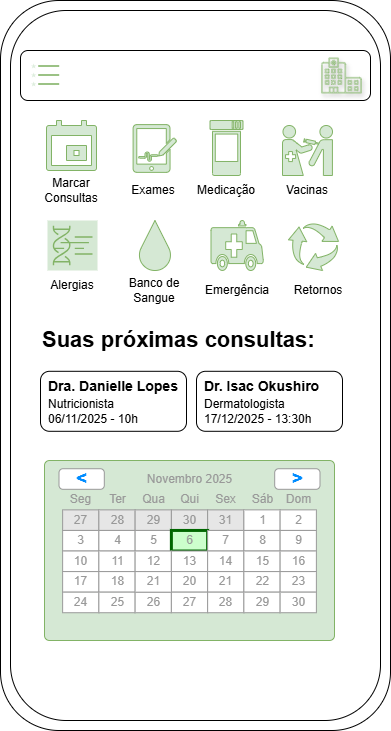

The diagram above was exported from draw.io. Its source (the exported page's mxGraphModel, read from the mxfile embedded in the PNG):
<mxGraphModel dx="1418" dy="1955" grid="1" gridSize="10" guides="1" tooltips="1" connect="1" arrows="1" fold="1" page="1" pageScale="1" pageWidth="827" pageHeight="1169" math="0" shadow="0">
  <root>
    <mxCell id="0" />
    <mxCell id="1" parent="0" />
    <mxCell id="50Gx0eePZwRnCdDe19m2-1" value="" style="rounded=1;whiteSpace=wrap;html=1;" parent="1" vertex="1">
      <mxGeometry x="219" y="-70" width="390" height="730" as="geometry" />
    </mxCell>
    <mxCell id="DYG32oTkAnfVx7niymYS-102" value="" style="rounded=1;whiteSpace=wrap;html=1;" parent="1" vertex="1">
      <mxGeometry x="229.00000000000003" y="-60" width="370" height="710" as="geometry" />
    </mxCell>
    <mxCell id="50Gx0eePZwRnCdDe19m2-3" value="" style="rounded=1;whiteSpace=wrap;html=1;" parent="1" vertex="1">
      <mxGeometry x="239" y="-20" width="350" height="50" as="geometry" />
    </mxCell>
    <mxCell id="DYG32oTkAnfVx7niymYS-1" value="Marcar Consultas" style="text;html=1;whiteSpace=wrap;strokeColor=none;fillColor=none;align=center;verticalAlign=middle;rounded=0;" parent="1" vertex="1">
      <mxGeometry x="260" y="105" width="60" height="30" as="geometry" />
    </mxCell>
    <mxCell id="DYG32oTkAnfVx7niymYS-5" value="" style="html=1;verticalLabelPosition=bottom;align=center;labelBackgroundColor=#ffffff;verticalAlign=top;strokeWidth=2;strokeColor=#82b366;shadow=0;dashed=0;shape=mxgraph.ios7.icons.most_viewed;pointerEvents=1;fillColor=#d5e8d4;opacity=80;" parent="1" vertex="1">
      <mxGeometry x="250" y="-6.399999999999999" width="28.2" height="22.8" as="geometry" />
    </mxCell>
    <mxCell id="DYG32oTkAnfVx7niymYS-7" value="" style="strokeWidth=1;shadow=0;dashed=0;align=center;html=1;shape=mxgraph.mockup.forms.rrect;rSize=5;strokeColor=#82b366;fillColor=#d5e8d4;" parent="1" vertex="1">
      <mxGeometry x="263" y="390" width="290" height="180" as="geometry" />
    </mxCell>
    <mxCell id="DYG32oTkAnfVx7niymYS-8" value="Novembro 2025" style="strokeWidth=1;shadow=0;dashed=0;align=center;html=1;shape=mxgraph.mockup.forms.anchor;fontColor=#999999;" parent="DYG32oTkAnfVx7niymYS-7" vertex="1">
      <mxGeometry x="54.37499999999999" y="8.22857142857143" width="181.25" height="20.571428571428573" as="geometry" />
    </mxCell>
    <mxCell id="DYG32oTkAnfVx7niymYS-9" value="&lt;" style="strokeWidth=1;shadow=0;dashed=0;align=center;html=1;shape=mxgraph.mockup.forms.rrect;rSize=4;strokeColor=#999999;fontColor=#008cff;fontSize=19;fontStyle=1;" parent="DYG32oTkAnfVx7niymYS-7" vertex="1">
      <mxGeometry x="14.499999999999998" y="8.22857142857143" width="45.3125" height="20.571428571428573" as="geometry" />
    </mxCell>
    <mxCell id="DYG32oTkAnfVx7niymYS-10" value="&gt;" style="strokeWidth=1;shadow=0;dashed=0;align=center;html=1;shape=mxgraph.mockup.forms.rrect;rSize=4;strokeColor=#999999;fontColor=#008cff;fontSize=19;fontStyle=1;" parent="DYG32oTkAnfVx7niymYS-7" vertex="1">
      <mxGeometry x="230.18749999999997" y="8.22857142857143" width="45.3125" height="20.571428571428573" as="geometry" />
    </mxCell>
    <mxCell id="DYG32oTkAnfVx7niymYS-11" value="Seg" style="strokeWidth=1;shadow=0;dashed=0;align=center;html=1;shape=mxgraph.mockup.forms.anchor;fontColor=#999999;" parent="DYG32oTkAnfVx7niymYS-7" vertex="1">
      <mxGeometry x="18.125" y="28.800000000000004" width="36.25" height="20.571428571428573" as="geometry" />
    </mxCell>
    <mxCell id="DYG32oTkAnfVx7niymYS-12" value="Ter" style="strokeWidth=1;shadow=0;dashed=0;align=center;html=1;shape=mxgraph.mockup.forms.anchor;fontColor=#999999;" parent="DYG32oTkAnfVx7niymYS-7" vertex="1">
      <mxGeometry x="54.37499999999999" y="28.800000000000004" width="36.25" height="20.571428571428573" as="geometry" />
    </mxCell>
    <mxCell id="DYG32oTkAnfVx7niymYS-13" value="Qua" style="strokeWidth=1;shadow=0;dashed=0;align=center;html=1;shape=mxgraph.mockup.forms.anchor;fontColor=#999999;" parent="DYG32oTkAnfVx7niymYS-7" vertex="1">
      <mxGeometry x="90.625" y="28.800000000000004" width="36.25" height="20.571428571428573" as="geometry" />
    </mxCell>
    <mxCell id="DYG32oTkAnfVx7niymYS-14" value="Qui" style="strokeWidth=1;shadow=0;dashed=0;align=center;html=1;shape=mxgraph.mockup.forms.anchor;fontColor=#999999;" parent="DYG32oTkAnfVx7niymYS-7" vertex="1">
      <mxGeometry x="126.87499999999999" y="28.800000000000004" width="36.25" height="20.571428571428573" as="geometry" />
    </mxCell>
    <mxCell id="DYG32oTkAnfVx7niymYS-15" value="Sex" style="strokeWidth=1;shadow=0;dashed=0;align=center;html=1;shape=mxgraph.mockup.forms.anchor;fontColor=#999999;" parent="DYG32oTkAnfVx7niymYS-7" vertex="1">
      <mxGeometry x="163.125" y="28.800000000000004" width="36.25" height="20.571428571428573" as="geometry" />
    </mxCell>
    <mxCell id="DYG32oTkAnfVx7niymYS-16" value="Sáb" style="strokeWidth=1;shadow=0;dashed=0;align=center;html=1;shape=mxgraph.mockup.forms.anchor;fontColor=#999999;" parent="DYG32oTkAnfVx7niymYS-7" vertex="1">
      <mxGeometry x="199.37499999999997" y="28.800000000000004" width="36.25" height="20.571428571428573" as="geometry" />
    </mxCell>
    <mxCell id="DYG32oTkAnfVx7niymYS-17" value="Dom" style="strokeWidth=1;shadow=0;dashed=0;align=center;html=1;shape=mxgraph.mockup.forms.anchor;fontColor=#999999;" parent="DYG32oTkAnfVx7niymYS-7" vertex="1">
      <mxGeometry x="235.62499999999997" y="28.800000000000004" width="36.25" height="20.571428571428573" as="geometry" />
    </mxCell>
    <mxCell id="DYG32oTkAnfVx7niymYS-18" value="27" style="strokeWidth=1;shadow=0;dashed=0;align=center;html=1;shape=mxgraph.mockup.forms.rrect;rSize=0;strokeColor=#999999;fontColor=#999999;fillColor=#E6E6E6;" parent="DYG32oTkAnfVx7niymYS-7" vertex="1">
      <mxGeometry x="18.125" y="49.371428571428574" width="36.25" height="20.571428571428573" as="geometry" />
    </mxCell>
    <mxCell id="DYG32oTkAnfVx7niymYS-19" value="28" style="strokeWidth=1;shadow=0;dashed=0;align=center;html=1;shape=mxgraph.mockup.forms.rrect;rSize=0;strokeColor=#999999;fontColor=#999999;fillColor=#E6E6E6;" parent="DYG32oTkAnfVx7niymYS-7" vertex="1">
      <mxGeometry x="54.37499999999999" y="49.371428571428574" width="36.25" height="20.571428571428573" as="geometry" />
    </mxCell>
    <mxCell id="DYG32oTkAnfVx7niymYS-20" value="29" style="strokeWidth=1;shadow=0;dashed=0;align=center;html=1;shape=mxgraph.mockup.forms.rrect;rSize=0;strokeColor=#999999;fontColor=#999999;fillColor=#E6E6E6;" parent="DYG32oTkAnfVx7niymYS-7" vertex="1">
      <mxGeometry x="90.625" y="49.371428571428574" width="36.25" height="20.571428571428573" as="geometry" />
    </mxCell>
    <mxCell id="DYG32oTkAnfVx7niymYS-21" value="30" style="strokeWidth=1;shadow=0;dashed=0;align=center;html=1;shape=mxgraph.mockup.forms.rrect;rSize=0;strokeColor=#999999;fontColor=#999999;fillColor=#E6E6E6;" parent="DYG32oTkAnfVx7niymYS-7" vertex="1">
      <mxGeometry x="126.87499999999999" y="49.371428571428574" width="36.25" height="20.571428571428573" as="geometry" />
    </mxCell>
    <mxCell id="DYG32oTkAnfVx7niymYS-22" value="31" style="strokeWidth=1;shadow=0;dashed=0;align=center;html=1;shape=mxgraph.mockup.forms.rrect;rSize=0;strokeColor=#999999;fontColor=#999999;fillColor=#E6E6E6;" parent="DYG32oTkAnfVx7niymYS-7" vertex="1">
      <mxGeometry x="163.125" y="49.371428571428574" width="36.25" height="20.571428571428573" as="geometry" />
    </mxCell>
    <mxCell id="DYG32oTkAnfVx7niymYS-23" value="1" style="strokeWidth=1;shadow=0;dashed=0;align=center;html=1;shape=mxgraph.mockup.forms.rrect;rSize=0;strokeColor=#999999;fontColor=#999999;" parent="DYG32oTkAnfVx7niymYS-7" vertex="1">
      <mxGeometry x="199.37499999999997" y="49.371428571428574" width="36.25" height="20.571428571428573" as="geometry" />
    </mxCell>
    <mxCell id="DYG32oTkAnfVx7niymYS-24" value="2" style="strokeWidth=1;shadow=0;dashed=0;align=center;html=1;shape=mxgraph.mockup.forms.rrect;rSize=0;strokeColor=#999999;fontColor=#999999;" parent="DYG32oTkAnfVx7niymYS-7" vertex="1">
      <mxGeometry x="235.62499999999997" y="49.371428571428574" width="36.25" height="20.571428571428573" as="geometry" />
    </mxCell>
    <mxCell id="DYG32oTkAnfVx7niymYS-25" value="3" style="strokeWidth=1;shadow=0;dashed=0;align=center;html=1;shape=mxgraph.mockup.forms.rrect;rSize=0;strokeColor=#999999;fontColor=#999999;" parent="DYG32oTkAnfVx7niymYS-7" vertex="1">
      <mxGeometry x="18.125" y="69.94285714285715" width="36.25" height="20.571428571428573" as="geometry" />
    </mxCell>
    <mxCell id="DYG32oTkAnfVx7niymYS-26" value="4" style="strokeWidth=1;shadow=0;dashed=0;align=center;html=1;shape=mxgraph.mockup.forms.rrect;rSize=0;strokeColor=#999999;fontColor=#999999;" parent="DYG32oTkAnfVx7niymYS-7" vertex="1">
      <mxGeometry x="54.37499999999999" y="69.94285714285715" width="36.25" height="20.571428571428573" as="geometry" />
    </mxCell>
    <mxCell id="DYG32oTkAnfVx7niymYS-27" value="5" style="strokeWidth=1;shadow=0;dashed=0;align=center;html=1;shape=mxgraph.mockup.forms.rrect;rSize=0;strokeColor=#999999;fontColor=#999999;" parent="DYG32oTkAnfVx7niymYS-7" vertex="1">
      <mxGeometry x="90.625" y="69.94285714285715" width="36.25" height="20.571428571428573" as="geometry" />
    </mxCell>
    <mxCell id="DYG32oTkAnfVx7niymYS-28" value="6" style="strokeWidth=3;shadow=0;dashed=0;align=center;html=1;shape=mxgraph.mockup.forms.rrect;rSize=0;strokeColor=#006600;fontColor=#999999;fillColor=#CCFFCC;" parent="DYG32oTkAnfVx7niymYS-7" vertex="1">
      <mxGeometry x="126.87499999999999" y="69.94285714285715" width="36.25" height="20.571428571428573" as="geometry" />
    </mxCell>
    <mxCell id="DYG32oTkAnfVx7niymYS-29" value="7" style="strokeWidth=1;shadow=0;dashed=0;align=center;html=1;shape=mxgraph.mockup.forms.rrect;rSize=0;strokeColor=#999999;fontColor=#999999;" parent="DYG32oTkAnfVx7niymYS-7" vertex="1">
      <mxGeometry x="163.125" y="69.94285714285715" width="36.25" height="20.571428571428573" as="geometry" />
    </mxCell>
    <mxCell id="DYG32oTkAnfVx7niymYS-30" value="8" style="strokeWidth=1;shadow=0;dashed=0;align=center;html=1;shape=mxgraph.mockup.forms.rrect;rSize=0;strokeColor=#999999;fontColor=#999999;" parent="DYG32oTkAnfVx7niymYS-7" vertex="1">
      <mxGeometry x="199.37499999999997" y="69.94285714285715" width="36.25" height="20.571428571428573" as="geometry" />
    </mxCell>
    <mxCell id="DYG32oTkAnfVx7niymYS-31" value="9" style="strokeWidth=1;shadow=0;dashed=0;align=center;html=1;shape=mxgraph.mockup.forms.rrect;rSize=0;strokeColor=#999999;fontColor=#999999;" parent="DYG32oTkAnfVx7niymYS-7" vertex="1">
      <mxGeometry x="235.62499999999997" y="69.94285714285715" width="36.25" height="20.571428571428573" as="geometry" />
    </mxCell>
    <mxCell id="DYG32oTkAnfVx7niymYS-32" value="10" style="strokeWidth=1;shadow=0;dashed=0;align=center;html=1;shape=mxgraph.mockup.forms.rrect;rSize=0;strokeColor=#999999;fontColor=#999999;" parent="DYG32oTkAnfVx7niymYS-7" vertex="1">
      <mxGeometry x="18.125" y="90.51428571428573" width="36.25" height="20.571428571428573" as="geometry" />
    </mxCell>
    <mxCell id="DYG32oTkAnfVx7niymYS-33" value="11" style="strokeWidth=1;shadow=0;dashed=0;align=center;html=1;shape=mxgraph.mockup.forms.rrect;rSize=0;strokeColor=#999999;fontColor=#999999;" parent="DYG32oTkAnfVx7niymYS-7" vertex="1">
      <mxGeometry x="54.37499999999999" y="90.51428571428573" width="36.25" height="20.571428571428573" as="geometry" />
    </mxCell>
    <mxCell id="DYG32oTkAnfVx7niymYS-34" value="12" style="strokeWidth=1;shadow=0;dashed=0;align=center;html=1;shape=mxgraph.mockup.forms.rrect;rSize=0;strokeColor=#999999;fontColor=#999999;" parent="DYG32oTkAnfVx7niymYS-7" vertex="1">
      <mxGeometry x="90.625" y="90.51428571428573" width="36.25" height="20.571428571428573" as="geometry" />
    </mxCell>
    <mxCell id="DYG32oTkAnfVx7niymYS-35" value="13" style="strokeWidth=1;shadow=0;dashed=0;align=center;html=1;shape=mxgraph.mockup.forms.rrect;rSize=0;strokeColor=#999999;fontColor=#999999;" parent="DYG32oTkAnfVx7niymYS-7" vertex="1">
      <mxGeometry x="126.87499999999999" y="90.51428571428573" width="36.25" height="20.571428571428573" as="geometry" />
    </mxCell>
    <mxCell id="DYG32oTkAnfVx7niymYS-36" value="14" style="strokeWidth=1;shadow=0;dashed=0;align=center;html=1;shape=mxgraph.mockup.forms.rrect;rSize=0;strokeColor=#999999;fontColor=#999999;" parent="DYG32oTkAnfVx7niymYS-7" vertex="1">
      <mxGeometry x="163.125" y="90.51428571428573" width="36.25" height="20.571428571428573" as="geometry" />
    </mxCell>
    <mxCell id="DYG32oTkAnfVx7niymYS-37" value="15" style="strokeWidth=1;shadow=0;dashed=0;align=center;html=1;shape=mxgraph.mockup.forms.rrect;rSize=0;strokeColor=#999999;fontColor=#999999;" parent="DYG32oTkAnfVx7niymYS-7" vertex="1">
      <mxGeometry x="199.37499999999997" y="90.51428571428573" width="36.25" height="20.571428571428573" as="geometry" />
    </mxCell>
    <mxCell id="DYG32oTkAnfVx7niymYS-38" value="16" style="strokeWidth=1;shadow=0;dashed=0;align=center;html=1;shape=mxgraph.mockup.forms.rrect;rSize=0;strokeColor=#999999;fontColor=#999999;" parent="DYG32oTkAnfVx7niymYS-7" vertex="1">
      <mxGeometry x="235.62499999999997" y="90.51428571428573" width="36.25" height="20.571428571428573" as="geometry" />
    </mxCell>
    <mxCell id="DYG32oTkAnfVx7niymYS-39" value="17" style="strokeWidth=1;shadow=0;dashed=0;align=center;html=1;shape=mxgraph.mockup.forms.rrect;rSize=0;strokeColor=#999999;fontColor=#999999;" parent="DYG32oTkAnfVx7niymYS-7" vertex="1">
      <mxGeometry x="18.125" y="111.08571428571427" width="36.25" height="20.571428571428573" as="geometry" />
    </mxCell>
    <mxCell id="DYG32oTkAnfVx7niymYS-40" value="18" style="strokeWidth=1;shadow=0;dashed=0;align=center;html=1;shape=mxgraph.mockup.forms.rrect;rSize=0;strokeColor=#999999;fontColor=#999999;" parent="DYG32oTkAnfVx7niymYS-7" vertex="1">
      <mxGeometry x="54.37499999999999" y="111.08571428571427" width="36.25" height="20.571428571428573" as="geometry" />
    </mxCell>
    <mxCell id="DYG32oTkAnfVx7niymYS-41" value="20" style="strokeWidth=1;shadow=0;dashed=0;align=center;html=1;shape=mxgraph.mockup.forms.rrect;rSize=0;strokeColor=#999999;fontColor=#999999;" parent="DYG32oTkAnfVx7niymYS-7" vertex="1">
      <mxGeometry x="126.87499999999999" y="111.08571428571427" width="36.25" height="20.571428571428573" as="geometry" />
    </mxCell>
    <mxCell id="DYG32oTkAnfVx7niymYS-42" value="21" style="strokeWidth=1;shadow=0;dashed=0;align=center;html=1;shape=mxgraph.mockup.forms.rrect;rSize=0;strokeColor=#999999;fontColor=#999999;" parent="DYG32oTkAnfVx7niymYS-7" vertex="1">
      <mxGeometry x="163.125" y="111.08571428571427" width="36.25" height="20.571428571428573" as="geometry" />
    </mxCell>
    <mxCell id="DYG32oTkAnfVx7niymYS-43" value="22" style="strokeWidth=1;shadow=0;dashed=0;align=center;html=1;shape=mxgraph.mockup.forms.rrect;rSize=0;strokeColor=#999999;fontColor=#999999;" parent="DYG32oTkAnfVx7niymYS-7" vertex="1">
      <mxGeometry x="199.37499999999997" y="111.08571428571427" width="36.25" height="20.571428571428573" as="geometry" />
    </mxCell>
    <mxCell id="DYG32oTkAnfVx7niymYS-44" value="23" style="strokeWidth=1;shadow=0;dashed=0;align=center;html=1;shape=mxgraph.mockup.forms.rrect;rSize=0;strokeColor=#999999;fontColor=#999999;" parent="DYG32oTkAnfVx7niymYS-7" vertex="1">
      <mxGeometry x="235.62499999999997" y="111.08571428571427" width="36.25" height="20.571428571428573" as="geometry" />
    </mxCell>
    <mxCell id="DYG32oTkAnfVx7niymYS-45" value="24" style="strokeWidth=1;shadow=0;dashed=0;align=center;html=1;shape=mxgraph.mockup.forms.rrect;rSize=0;strokeColor=#999999;fontColor=#999999;" parent="DYG32oTkAnfVx7niymYS-7" vertex="1">
      <mxGeometry x="18.125" y="131.65714285714287" width="36.25" height="20.571428571428573" as="geometry" />
    </mxCell>
    <mxCell id="DYG32oTkAnfVx7niymYS-46" value="25" style="strokeWidth=1;shadow=0;dashed=0;align=center;html=1;shape=mxgraph.mockup.forms.rrect;rSize=0;strokeColor=#999999;fontColor=#999999;" parent="DYG32oTkAnfVx7niymYS-7" vertex="1">
      <mxGeometry x="54.37499999999999" y="131.65714285714287" width="36.25" height="20.571428571428573" as="geometry" />
    </mxCell>
    <mxCell id="DYG32oTkAnfVx7niymYS-47" value="26" style="strokeWidth=1;shadow=0;dashed=0;align=center;html=1;shape=mxgraph.mockup.forms.rrect;rSize=0;strokeColor=#999999;fontColor=#999999;" parent="DYG32oTkAnfVx7niymYS-7" vertex="1">
      <mxGeometry x="90.625" y="131.65714285714287" width="36.25" height="20.571428571428573" as="geometry" />
    </mxCell>
    <mxCell id="DYG32oTkAnfVx7niymYS-48" value="27" style="strokeWidth=1;shadow=0;dashed=0;align=center;html=1;shape=mxgraph.mockup.forms.rrect;rSize=0;strokeColor=#999999;fontColor=#999999;fillColor=#FFFFFF;" parent="DYG32oTkAnfVx7niymYS-7" vertex="1">
      <mxGeometry x="126.87499999999999" y="131.65714285714287" width="36.25" height="20.571428571428573" as="geometry" />
    </mxCell>
    <mxCell id="DYG32oTkAnfVx7niymYS-49" value="28" style="strokeWidth=1;shadow=0;dashed=0;align=center;html=1;shape=mxgraph.mockup.forms.rrect;rSize=0;strokeColor=#999999;fontColor=#999999;fillColor=#FFFFFF;" parent="DYG32oTkAnfVx7niymYS-7" vertex="1">
      <mxGeometry x="163.125" y="131.65714285714287" width="36.25" height="20.571428571428573" as="geometry" />
    </mxCell>
    <mxCell id="DYG32oTkAnfVx7niymYS-50" value="29" style="strokeWidth=1;shadow=0;dashed=0;align=center;html=1;shape=mxgraph.mockup.forms.rrect;rSize=0;strokeColor=#999999;fontColor=#999999;fillColor=#FFFFFF;" parent="DYG32oTkAnfVx7niymYS-7" vertex="1">
      <mxGeometry x="199.37499999999997" y="131.65714285714287" width="36.25" height="20.571428571428573" as="geometry" />
    </mxCell>
    <mxCell id="DYG32oTkAnfVx7niymYS-51" value="30" style="strokeWidth=1;shadow=0;dashed=0;align=center;html=1;shape=mxgraph.mockup.forms.rrect;rSize=0;strokeColor=#999999;fontColor=#999999;fillColor=#FFFFFF;" parent="DYG32oTkAnfVx7niymYS-7" vertex="1">
      <mxGeometry x="235.62499999999997" y="131.65714285714287" width="36.25" height="20.571428571428573" as="geometry" />
    </mxCell>
    <mxCell id="DYG32oTkAnfVx7niymYS-118" value="21" style="strokeWidth=1;shadow=0;dashed=0;align=center;html=1;shape=mxgraph.mockup.forms.rrect;rSize=0;strokeColor=#999999;fontColor=#999999;" parent="DYG32oTkAnfVx7niymYS-7" vertex="1">
      <mxGeometry x="90.63" y="111.09000000000003" width="36.25" height="20.571428571428573" as="geometry" />
    </mxCell>
    <mxCell id="DYG32oTkAnfVx7niymYS-60" value="" style="html=1;dashed=0;aspect=fixed;verticalLabelPosition=bottom;verticalAlign=top;align=center;shape=mxgraph.gmdl.calendar;strokeColor=#82b366;fillColor=#d5e8d4;shadow=0;sketch=0;" parent="1" vertex="1">
      <mxGeometry x="265" y="50" width="50" height="50" as="geometry" />
    </mxCell>
    <mxCell id="DYG32oTkAnfVx7niymYS-65" value="" style="sketch=0;points=[[0,0,0],[0.25,0,0],[0.5,0,0],[0.75,0,0],[1,0,0],[0,1,0],[0.25,1,0],[0.5,1,0],[0.75,1,0],[1,1,0],[0,0.25,0],[0,0.5,0],[0,0.75,0],[1,0.25,0],[1,0.5,0],[1,0.75,0]];outlineConnect=0;fillColor=#d5e8d4;strokeColor=#82b366;dashed=0;verticalLabelPosition=bottom;verticalAlign=top;align=center;html=1;fontSize=12;fontStyle=0;aspect=fixed;shape=mxgraph.aws4.resourceIcon;resIcon=mxgraph.aws4.omics;" parent="1" vertex="1">
      <mxGeometry x="266" y="150" width="50" height="50" as="geometry" />
    </mxCell>
    <mxCell id="DYG32oTkAnfVx7niymYS-66" value="Exames" style="text;html=1;whiteSpace=wrap;strokeColor=none;fillColor=none;align=center;verticalAlign=middle;rounded=0;" parent="1" vertex="1">
      <mxGeometry x="342.45" y="105" width="60" height="30" as="geometry" />
    </mxCell>
    <mxCell id="DYG32oTkAnfVx7niymYS-71" value="" style="sketch=0;verticalLabelPosition=bottom;sketch=0;aspect=fixed;html=1;verticalAlign=top;strokeColor=#82b366;fillColor=#d5e8d4;align=center;outlineConnect=0;pointerEvents=1;shape=mxgraph.citrix2.hospital;shadow=1;opacity=50;" parent="1" vertex="1">
      <mxGeometry x="540" y="-12.68" width="40" height="35.36" as="geometry" />
    </mxCell>
    <mxCell id="DYG32oTkAnfVx7niymYS-72" value="" style="points=[];aspect=fixed;html=1;align=center;shadow=0;dashed=0;fillColor=#d5e8d4;strokeColor=#82b366;shape=mxgraph.alibaba_cloud.esign;" parent="1" vertex="1">
      <mxGeometry x="351.6" y="54.099999999999994" width="43.4" height="47.77" as="geometry" />
    </mxCell>
    <mxCell id="DYG32oTkAnfVx7niymYS-74" value="Medicação" style="text;html=1;whiteSpace=wrap;strokeColor=none;fillColor=none;align=center;verticalAlign=middle;rounded=0;" parent="1" vertex="1">
      <mxGeometry x="415" y="110" width="60" height="20" as="geometry" />
    </mxCell>
    <mxCell id="DYG32oTkAnfVx7niymYS-77" value="Suas próximas consultas:&amp;nbsp;" style="text;strokeColor=none;fillColor=none;html=1;fontSize=22;fontStyle=1;verticalAlign=middle;align=left;" parent="1" vertex="1">
      <mxGeometry x="259" y="250" width="310" height="40" as="geometry" />
    </mxCell>
    <mxCell id="DYG32oTkAnfVx7niymYS-79" value="" style="rounded=1;whiteSpace=wrap;html=1;" parent="1" vertex="1">
      <mxGeometry x="259" y="300.8" width="146" height="60" as="geometry" />
    </mxCell>
    <mxCell id="DYG32oTkAnfVx7niymYS-80" value="&lt;b&gt;Dra. Danielle Lopes&lt;/b&gt;" style="text;html=1;whiteSpace=wrap;strokeColor=none;fillColor=none;align=left;verticalAlign=middle;rounded=0;fontSize=14;" parent="1" vertex="1">
      <mxGeometry x="265" y="300.8" width="140" height="30" as="geometry" />
    </mxCell>
    <mxCell id="DYG32oTkAnfVx7niymYS-81" value="Nutricionista&lt;div&gt;06/11/2025 - 10h&lt;/div&gt;" style="text;html=1;whiteSpace=wrap;strokeColor=none;fillColor=none;align=left;verticalAlign=middle;rounded=0;" parent="1" vertex="1">
      <mxGeometry x="265" y="330.8" width="140" height="20" as="geometry" />
    </mxCell>
    <mxCell id="DYG32oTkAnfVx7niymYS-83" value="" style="rounded=1;whiteSpace=wrap;html=1;" parent="1" vertex="1">
      <mxGeometry x="415" y="300.8" width="146" height="60" as="geometry" />
    </mxCell>
    <mxCell id="DYG32oTkAnfVx7niymYS-84" value="&lt;b&gt;Dr. Isac Okushiro&lt;/b&gt;" style="text;html=1;whiteSpace=wrap;strokeColor=none;fillColor=none;align=left;verticalAlign=middle;rounded=0;fontSize=14;" parent="1" vertex="1">
      <mxGeometry x="421" y="300.8" width="140" height="30" as="geometry" />
    </mxCell>
    <mxCell id="DYG32oTkAnfVx7niymYS-85" value="Dermatologista&lt;div&gt;17/12/2025 - 13:30h&lt;/div&gt;" style="text;html=1;whiteSpace=wrap;strokeColor=none;fillColor=none;align=left;verticalAlign=middle;rounded=0;" parent="1" vertex="1">
      <mxGeometry x="421" y="330.8" width="140" height="20" as="geometry" />
    </mxCell>
    <mxCell id="DYG32oTkAnfVx7niymYS-101" value="" style="shape=mxgraph.signs.healthcare.immunizations;html=1;pointerEvents=1;fillColor=#d5e8d4;strokeColor=#82b366;verticalLabelPosition=bottom;verticalAlign=top;align=center;" parent="1" vertex="1">
      <mxGeometry x="501" y="55" width="50" height="50" as="geometry" />
    </mxCell>
    <mxCell id="DYG32oTkAnfVx7niymYS-103" value="Vacinas" style="text;html=1;whiteSpace=wrap;strokeColor=none;fillColor=none;align=center;verticalAlign=middle;rounded=0;" parent="1" vertex="1">
      <mxGeometry x="496" y="110" width="60" height="20" as="geometry" />
    </mxCell>
    <mxCell id="DYG32oTkAnfVx7niymYS-107" value="Alergias" style="text;html=1;whiteSpace=wrap;strokeColor=none;fillColor=none;align=center;verticalAlign=middle;rounded=0;" parent="1" vertex="1">
      <mxGeometry x="261" y="200" width="60" height="30" as="geometry" />
    </mxCell>
    <mxCell id="DYG32oTkAnfVx7niymYS-108" value="" style="shape=mxgraph.signs.healthcare.pharmacy;html=1;pointerEvents=1;fillColor=#d5e8d4;strokeColor=#82b366;verticalLabelPosition=bottom;verticalAlign=top;align=center;" parent="1" vertex="1">
      <mxGeometry x="428.5" y="50" width="33" height="55" as="geometry" />
    </mxCell>
    <mxCell id="DYG32oTkAnfVx7niymYS-109" value="" style="verticalLabelPosition=bottom;verticalAlign=top;html=1;shape=mxgraph.basic.drop;fillColor=#d5e8d4;strokeColor=#82b366;" parent="1" vertex="1">
      <mxGeometry x="357.95" y="150" width="31" height="50" as="geometry" />
    </mxCell>
    <mxCell id="DYG32oTkAnfVx7niymYS-110" value="Banco de Sangue" style="text;html=1;whiteSpace=wrap;strokeColor=none;fillColor=none;align=center;verticalAlign=middle;rounded=0;" parent="1" vertex="1">
      <mxGeometry x="343.45000000000005" y="205" width="60" height="30" as="geometry" />
    </mxCell>
    <mxCell id="DYG32oTkAnfVx7niymYS-114" value="" style="shape=mxgraph.signs.transportation.ambulance;html=1;pointerEvents=1;fillColor=#d5e8d4;strokeColor=#82b366;verticalLabelPosition=bottom;verticalAlign=top;align=center;" parent="1" vertex="1">
      <mxGeometry x="429.50000000000006" y="150" width="52.55" height="50" as="geometry" />
    </mxCell>
    <mxCell id="DYG32oTkAnfVx7niymYS-115" value="Emergência" style="text;html=1;whiteSpace=wrap;strokeColor=none;fillColor=none;align=center;verticalAlign=middle;rounded=0;" parent="1" vertex="1">
      <mxGeometry x="425.78" y="210" width="60" height="20" as="geometry" />
    </mxCell>
    <mxCell id="DYG32oTkAnfVx7niymYS-116" value="" style="sketch=0;html=1;aspect=fixed;strokeColor=#82b366;shadow=0;fillColor=#d5e8d4;verticalAlign=top;labelPosition=center;verticalLabelPosition=bottom;shape=mxgraph.gcp2.arrow_cycle" parent="1" vertex="1">
      <mxGeometry x="507" y="152.5" width="50" height="47.5" as="geometry" />
    </mxCell>
    <mxCell id="DYG32oTkAnfVx7niymYS-117" value="Retornos" style="text;html=1;whiteSpace=wrap;strokeColor=none;fillColor=none;align=center;verticalAlign=middle;rounded=0;" parent="1" vertex="1">
      <mxGeometry x="507" y="210" width="60" height="20" as="geometry" />
    </mxCell>
  </root>
</mxGraphModel>